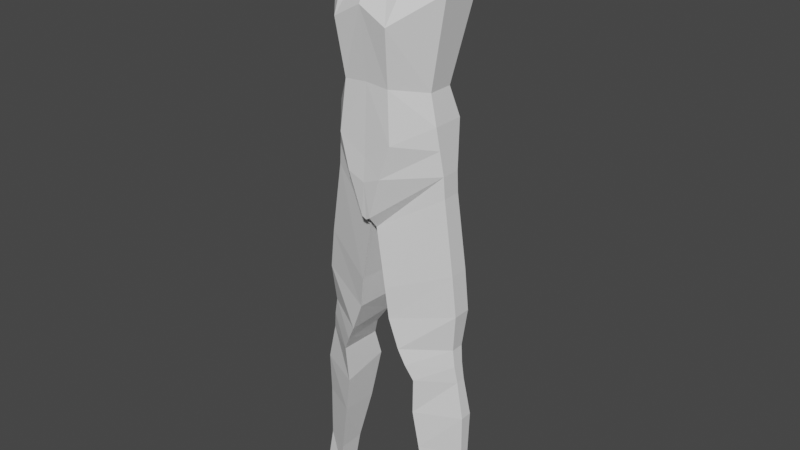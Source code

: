 # Source: henry.blend  (saved by Blender 2.82.7; exported with 4.5.12 LTS)
import bpy
from mathutils import Matrix  # noqa: F401  (used for matrix-valued properties, if any)

bpy.ops.wm.read_factory_settings(use_empty=True)
scene = bpy.context.scene
scene.name = 'Scene'

# ---- collections
col_collection = bpy.data.collections.new('Collection'); scene.collection.children.link(col_collection)

# ---- materials (node trees are filled in below, after node groups)
mat_material = bpy.data.materials.new('Material')
mat_material.alpha_threshold = 0.0
mat_material.use_transparent_shadow = False
mat_material.line_color = (0.0, 0.0, 0.0, 1.0)

# ---- material node trees
mat_material.use_nodes = True; mat_material.node_tree.nodes.clear()
_N = mat_material.node_tree.nodes; _L = mat_material.node_tree.links
n0 = _N.new('ShaderNodeOutputMaterial'); n0.name = 'Material Output'; n0.location = (300, 300)
n1 = _N.new('ShaderNodeBsdfPrincipled'); n1.name = 'Principled BSDF'; n1.location = (10, 300)
n1.distribution = 'GGX'
n1.subsurface_method = 'BURLEY'
n1.inputs[2].default_value = 0.4
n1.inputs[3].default_value = 1.45
n1.inputs[27].default_value = (0.0, 0.0, 0.0, 1.0)
n1.inputs[28].default_value = 1.0
_L.new(n1.outputs[0], n0.inputs[0])
n0.is_active_output = True

# ---- world
world_world = bpy.data.worlds.new('World'); scene.world = world_world
world_world.use_nodes = True; world_world.node_tree.nodes.clear()
_N = world_world.node_tree.nodes; _L = world_world.node_tree.links
n0 = _N.new('ShaderNodeOutputWorld'); n0.name = 'World Output'; n0.location = (300, 300)
n1 = _N.new('ShaderNodeBackground'); n1.name = 'Background'; n1.location = (10, 300)
n1.inputs[0].default_value = (0.05088, 0.05088, 0.05088, 1.0)
_L.new(n1.outputs[0], n0.inputs[0])
n0.is_active_output = True
world_world.color = (0.05088, 0.05088, 0.05088)
world_world.use_sun_shadow = False
world_world.sun_shadow_jitter_overblur = 0.0

# ---- meshes
me_cube = bpy.data.meshes.new('Cube')
me_cube.from_pydata([(1.74, 0.6385, 4.899), (1.374, 0.2325, 0.2509), (1.74, -0.02148, 4.899), (1.374, -0.215, 0.2509), (0.0, 0.6245, -0.9897), (0.0, -0.1769, 5.232), (0.0, -0.9878, -0.8225), (0.0, 0.706, 5.232), (1.373, 0.7014, 3.899), (1.079, 0.3059, 1.952), (1.239, 0.446, 1.292), (1.373, -0.2208, 3.932), (1.079, -0.2751, 1.952), (1.239, -0.3018, 1.292), (0.0, 1.274, 3.674), (0.0, 0.7844, 2.115), (0.0, 1.196, 0.5571), (0.0, -1.098, 3.674), (0.0, -0.9216, 2.115), (0.0, -1.0, 0.5571), (0.09979, -0.9991, -0.7623), (0.8699, 0.706, 5.065), (0.08192, 0.6599, -0.8211), (0.8699, -0.1769, 5.065), (0.6331, -1.0, 0.9518), (0.5329, -0.9216, 2.075), (0.6255, -1.098, 3.333), (0.6331, 1.109, 0.9203), (0.5329, 0.7844, 2.075), (0.6255, 1.274, 3.333), (0.0, -0.1933, 5.459), (0.0, 0.706, 5.508), (0.494, 0.6897, 5.521), (0.494, -0.1933, 5.472), (1.367, -0.4883, -8.207), (1.919, -0.3279, -8.219), (1.919, -0.07496, -8.266), (1.367, 0.02679, -8.254), (0.08175, 0.6715, -1.071), (0.08175, -0.7564, -1.057), (1.406, -0.208, -0.2328), (1.406, 0.2216, -0.2328), (1.303, 0.3444, 0.7966), (1.303, -0.2605, 0.7966), (0.0, 1.112, -0.163), (0.0, -1.045, 0.02516), (0.3943, 1.112, 0.003401), (0.3943, -1.045, 0.1916), (0.6201, 0.4568, -3.789), (1.665, -0.1574, -3.723), (0.6397, -0.7489, -3.818), (1.665, 0.1441, -3.723), (0.9711, 0.3581, -4.56), (1.78, -0.1274, -4.516), (0.9847, -0.6503, -4.532), (1.78, 0.1023, -4.516), (0.3064, -0.7752, -2.424), (1.647, 0.2238, -1.912), (0.2948, 0.6967, -2.496), (1.647, -0.2163, -1.912), (0.3703, 0.6651, -3.208), (1.752, -0.2117, -2.848), (0.3888, -0.7507, -3.144), (1.752, 0.2143, -2.848), (0.9218, 0.5046, -5.184), (1.953, -0.1531, -5.377), (0.9361, -0.6024, -5.413), (1.953, 0.1327, -5.377), (1.072, 0.321, -6.361), (1.943, -0.1329, -6.337), (1.082, -0.5637, -6.318), (1.943, 0.1025, -6.337), (1.291, 0.1161, -7.546), (1.904, -0.1954, -7.569), (1.294, -0.5024, -7.563), (1.904, -0.01491, -7.546), (0.8122, -0.7231, -4.175), (1.723, 0.09966, -4.119), (0.7956, 0.2428, -4.127), (1.723, -0.1659, -4.119)], [], [(74, 72, 37, 34), (8, 0, 2, 11), (29, 21, 0, 8), (26, 23, 5, 17), (5, 23, 33, 30), (47, 24, 19, 45), (24, 25, 18, 19), (25, 26, 17, 18), (46, 27, 10, 42), (27, 28, 9, 10), (28, 29, 8, 9), (42, 10, 13, 43), (10, 9, 12, 13), (9, 8, 11, 12), (15, 14, 29, 28), (16, 15, 28, 27), (44, 16, 27, 46), (12, 11, 26, 25), (13, 12, 25, 24), (43, 13, 24, 47), (0, 21, 23, 2), (11, 2, 23, 26), (14, 7, 21, 29), (4, 22, 20, 6), (32, 31, 30, 33), (23, 21, 32, 33), (21, 7, 31, 32), (37, 36, 35, 34), (75, 73, 35, 36), (73, 74, 34, 35), (72, 75, 36, 37), (22, 1, 41, 38), (3, 20, 39, 40), (1, 3, 40, 41), (20, 22, 38, 39), (3, 43, 47, 20), (4, 44, 46, 22), (1, 42, 43, 3), (22, 46, 42, 1), (20, 47, 45, 6), (60, 63, 51, 48), (61, 62, 50, 49), (63, 61, 49, 51), (62, 60, 48, 50), (78, 77, 55, 52), (79, 76, 54, 53), (77, 79, 53, 55), (76, 78, 52, 54), (39, 38, 58, 56), (41, 40, 59, 57), (40, 39, 56, 59), (38, 41, 57, 58), (56, 58, 60, 62), (57, 59, 61, 63), (59, 56, 62, 61), (58, 57, 63, 60), (52, 55, 67, 64), (53, 54, 66, 65), (55, 53, 65, 67), (54, 52, 64, 66), (64, 67, 71, 68), (65, 66, 70, 69), (67, 65, 69, 71), (66, 64, 68, 70), (68, 71, 75, 72), (69, 70, 74, 73), (71, 69, 73, 75), (70, 68, 72, 74), (50, 48, 78, 76), (51, 49, 79, 77), (49, 50, 76, 79), (48, 51, 77, 78)])
_uv = me_cube.uv_layers.new(name='UVMap')
_uv.uv.foreach_set('vector', [0.3125, 0.75, 0.3125, 0.5, 0.3125, 0.5, 0.3125, 0.75, 0.5625, 0.5, 0.625, 0.5, 0.625, 0.75, 0.5625, 0.75, 0.5625, 0.4375, 0.625, 0.4375, 0.625, 0.5, 0.5625, 0.5, 0.5625, 0.8125, 0.625, 0.8125, 0.625, 0.875, 0.5625, 0.875, 0.625, 0.875, 0.625, 0.8125, 0.625, 0.8125, 0.625, 0.875, 0.4078, 0.8125, 0.4375, 0.8125, 0.4375, 0.875, 0.4078, 0.875, 0.4375, 0.8125, 0.5, 0.8125, 0.5, 0.875, 0.4375, 0.875, 0.5, 0.8125, 0.5625, 0.8125, 0.5625, 0.875, 0.5, 0.875, 0.4078, 0.4375, 0.4375, 0.4375, 0.4375, 0.5, 0.4078, 0.5, 0.4375, 0.4375, 0.5, 0.4375, 0.5, 0.5, 0.4375, 0.5, 0.5, 0.4375, 0.5625, 0.4375, 0.5625, 0.5, 0.5, 0.5, 0.4078, 0.5, 0.4375, 0.5, 0.4375, 0.75, 0.4078, 0.75, 0.4375, 0.5, 0.5, 0.5, 0.5, 0.75, 0.4375, 0.75, 0.5, 0.5, 0.5625, 0.5, 0.5625, 0.75, 0.5, 0.75, 0.5, 0.375, 0.5625, 0.375, 0.5625, 0.4375, 0.5, 0.4375, 0.4375, 0.375, 0.5, 0.375, 0.5, 0.4375, 0.4375, 0.4375, 0.4078, 0.375, 0.4375, 0.375, 0.4375, 0.4375, 0.4078, 0.4375, 0.5, 0.75, 0.5625, 0.75, 0.5625, 0.8125, 0.5, 0.8125, 0.4375, 0.75, 0.5, 0.75, 0.5, 0.8125, 0.4375, 0.8125, 0.4078, 0.75, 0.4375, 0.75, 0.4375, 0.8125, 0.4078, 0.8125, 0.625, 0.5, 0.6875, 0.5, 0.6875, 0.75, 0.625, 0.75, 0.5625, 0.75, 0.625, 0.75, 0.625, 0.8125, 0.5625, 0.8125, 0.5625, 0.375, 0.625, 0.375, 0.625, 0.4375, 0.5625, 0.4375, 0.25, 0.5, 0.3125, 0.5, 0.3125, 0.75, 0.25, 0.75, 0.6875, 0.5, 0.75, 0.5, 0.75, 0.75, 0.6875, 0.75, 0.6875, 0.75, 0.6875, 0.5, 0.6875, 0.5, 0.6875, 0.75, 0.625, 0.4375, 0.625, 0.375, 0.625, 0.375, 0.625, 0.4375, 0.3125, 0.5, 0.375, 0.5, 0.375, 0.75, 0.3125, 0.75, 0.375, 0.5, 0.375, 0.75, 0.375, 0.75, 0.375, 0.5, 0.375, 0.75, 0.375, 0.8125, 0.375, 0.8125, 0.375, 0.75, 0.375, 0.4375, 0.375, 0.5, 0.375, 0.5, 0.375, 0.4375, 0.375, 0.4375, 0.375, 0.5, 0.375, 0.5, 0.375, 0.4375, 0.375, 0.75, 0.375, 0.8125, 0.375, 0.8125, 0.375, 0.75, 0.375, 0.5, 0.375, 0.75, 0.375, 0.75, 0.375, 0.5, 0.3125, 0.75, 0.3125, 0.5, 0.3125, 0.5, 0.3125, 0.75, 0.375, 0.75, 0.4078, 0.75, 0.4078, 0.8125, 0.375, 0.8125, 0.375, 0.375, 0.4078, 0.375, 0.4078, 0.4375, 0.375, 0.4375, 0.375, 0.5, 0.4078, 0.5, 0.4078, 0.75, 0.375, 0.75, 0.375, 0.4375, 0.4078, 0.4375, 0.4078, 0.5, 0.375, 0.5, 0.375, 0.8125, 0.4078, 0.8125, 0.4078, 0.875, 0.375, 0.875, 0.375, 0.4375, 0.375, 0.5, 0.375, 0.5, 0.375, 0.4375, 0.375, 0.75, 0.375, 0.8125, 0.375, 0.8125, 0.375, 0.75, 0.375, 0.5, 0.375, 0.75, 0.375, 0.75, 0.375, 0.5, 0.3125, 0.75, 0.3125, 0.5, 0.3125, 0.5, 0.3125, 0.75, 0.375, 0.4375, 0.375, 0.5, 0.375, 0.5, 0.375, 0.4375, 0.375, 0.75, 0.375, 0.8125, 0.375, 0.8125, 0.375, 0.75, 0.375, 0.5, 0.375, 0.75, 0.375, 0.75, 0.375, 0.5, 0.3125, 0.75, 0.3125, 0.5, 0.3125, 0.5, 0.3125, 0.75, 0.3125, 0.75, 0.3125, 0.5, 0.3125, 0.5, 0.3125, 0.75, 0.375, 0.5, 0.375, 0.75, 0.375, 0.75, 0.375, 0.5, 0.375, 0.75, 0.375, 0.8125, 0.375, 0.8125, 0.375, 0.75, 0.375, 0.4375, 0.375, 0.5, 0.375, 0.5, 0.375, 0.4375, 0.3125, 0.75, 0.3125, 0.5, 0.3125, 0.5, 0.3125, 0.75, 0.375, 0.5, 0.375, 0.75, 0.375, 0.75, 0.375, 0.5, 0.375, 0.75, 0.375, 0.8125, 0.375, 0.8125, 0.375, 0.75, 0.375, 0.4375, 0.375, 0.5, 0.375, 0.5, 0.375, 0.4375, 0.375, 0.4375, 0.375, 0.5, 0.375, 0.5, 0.375, 0.4375, 0.375, 0.75, 0.375, 0.8125, 0.375, 0.8125, 0.375, 0.75, 0.375, 0.5, 0.375, 0.75, 0.375, 0.75, 0.375, 0.5, 0.3125, 0.75, 0.3125, 0.5, 0.3125, 0.5, 0.3125, 0.75, 0.375, 0.4375, 0.375, 0.5, 0.375, 0.5, 0.375, 0.4375, 0.375, 0.75, 0.375, 0.8125, 0.375, 0.8125, 0.375, 0.75, 0.375, 0.5, 0.375, 0.75, 0.375, 0.75, 0.375, 0.5, 0.3125, 0.75, 0.3125, 0.5, 0.3125, 0.5, 0.3125, 0.75, 0.375, 0.4375, 0.375, 0.5, 0.375, 0.5, 0.375, 0.4375, 0.375, 0.75, 0.375, 0.8125, 0.375, 0.8125, 0.375, 0.75, 0.375, 0.5, 0.375, 0.75, 0.375, 0.75, 0.375, 0.5, 0.3125, 0.75, 0.3125, 0.5, 0.3125, 0.5, 0.3125, 0.75, 0.3125, 0.75, 0.3125, 0.5, 0.3125, 0.5, 0.3125, 0.75, 0.375, 0.5, 0.375, 0.75, 0.375, 0.75, 0.375, 0.5, 0.375, 0.75, 0.375, 0.8125, 0.375, 0.8125, 0.375, 0.75, 0.375, 0.4375, 0.375, 0.5, 0.375, 0.5, 0.375, 0.4375])
me_cube.materials.append(mat_material)
me_cube.use_remesh_preserve_volume = False
me_cube.use_remesh_preserve_attributes = False
me_cube.use_mirror_vertex_groups = False
me_cube.update()

# ---- objects
ob_side = bpy.data.objects.new('Side', None)
ob_front = bpy.data.objects.new('Front', None)
ob_cube = bpy.data.objects.new('Cube', me_cube)

# ---- transforms, parenting, visibility, modifiers, constraints
ob_side.location = (4.016e-16, -8.629, 0.9699)
ob_side.rotation_euler = (1.571, 0.0, 1.571)
ob_side.scale = (6.031, 6.031, 1.0)
ob_side.lock_location = (True, True, True)
ob_side.lock_rotation = (True, True, True)
ob_side.lock_scale = (True, True, True)
ob_side.empty_display_type = 'IMAGE'
ob_side.empty_display_size = 5.0
ob_side.lineart.crease_threshold = 0.0
ob_front.location = (4.906, -1.229e-07, 0.915)
ob_front.rotation_euler = (1.571, 0.05585, 0.0)
ob_front.scale = (6.031, 6.031, 1.0)
ob_front.lock_location = (True, True, True)
ob_front.lock_rotation = (True, True, True)
ob_front.lock_scale = (True, True, True)
ob_front.empty_display_type = 'IMAGE'
ob_front.empty_display_size = 5.0
ob_front.empty_image_offset = (-0.5373, -0.4984)
ob_front.lineart.crease_threshold = 0.0
ob_cube.location = (0.1176, -6.319e-09, 0.04703)
ob_cube.lock_rotations_4d = False
ob_cube.empty_display_type = 'ARROWS'
ob_cube.lineart.crease_threshold = 0.0
_m = ob_cube.modifiers.new('Mirror', 'MIRROR')
_m.use_clip = True

# ---- collection membership
scene.collection.objects.link(ob_side)
scene.collection.objects.link(ob_front)
col_collection.objects.link(ob_cube)

# ---- scene / render settings (as saved in the file)
scene.frame_start = 1; scene.frame_end = 250; scene.frame_set(1)
scene.render.engine = 'BLENDER_EEVEE_NEXT'
scene.cycles.use_denoising = False
scene.cycles.samples = 128
scene.cycles.sampling_pattern = 'TABULATED_SOBOL'
scene.cycles.use_adaptive_sampling = False
scene.cycles.use_light_tree = False
scene.view_settings.view_transform = 'Filmic'
bpy.context.view_layer.update()

# ---- added for rendering (the .blend has no active camera and no usable light): camera, sun
cam_auto = bpy.data.cameras.new('AutoCamera')
cam_auto.lens = 50.0
cam_auto.sensor_width = 36.0
cam_auto.clip_end = 1000.0
ob_auto_camera = bpy.data.objects.new('AutoCamera', cam_auto)
scene.collection.objects.link(ob_auto_camera)
ob_auto_camera.location = (13.5564, -16.0384, 9.42572)
ob_auto_camera.rotation_euler = (1.09748, -7.21219e-08, 0.694738)
scene.camera = ob_auto_camera
light_auto_sun = bpy.data.lights.new('AutoSun', 'SUN')
light_auto_sun.energy = 3.0
light_auto_sun.angle = 0.0523599
ob_auto_sun = bpy.data.objects.new('AutoSun', light_auto_sun)
scene.collection.objects.link(ob_auto_sun)
ob_auto_sun.rotation_euler = (0.872665, 0.174533, 0.523599)
bpy.context.view_layer.update()

